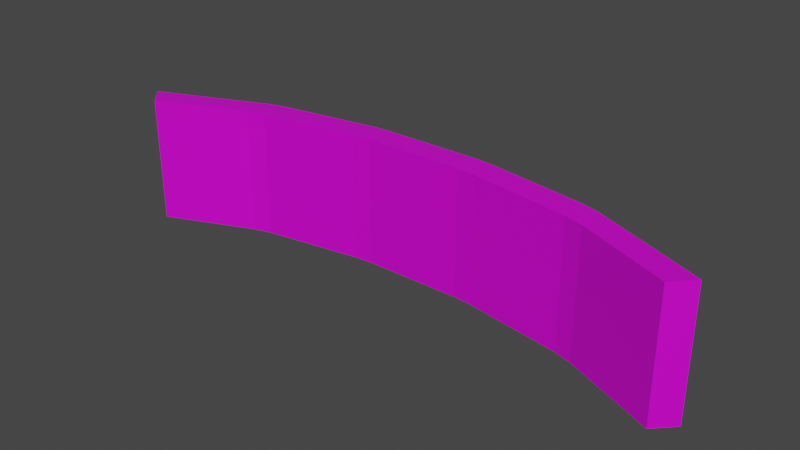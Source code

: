 # Source: Barrier.blend  (saved by Blender 3.6.11; exported with 4.5.12 LTS)
import bpy
from mathutils import Matrix  # noqa: F401  (used for matrix-valued properties, if any)

bpy.ops.wm.read_factory_settings(use_empty=True)
scene = bpy.context.scene
scene.name = 'Scene'

# ---- collections
col_collection = bpy.data.collections.new('Collection'); scene.collection.children.link(col_collection)

# ---- images (referenced by path relative to the original .blend; pixels are not part of the script)
import os
ASSET_DIR = os.environ.get("B2B_ASSET_DIR", "")  # directory of the original .blend (textures are referenced by path, not embedded)
HERE = os.path.dirname(os.path.abspath(__file__))  # packed textures are extracted next to this script under _unpacked/

def load_image(name, relpath, width, height, colorspace="sRGB"):
    """Load a texture the original file referenced (path relative to the .blend, or extracted next to this script)."""
    p = next((c for c in (os.path.join(HERE, relpath), os.path.join(ASSET_DIR, relpath)) if relpath and os.path.exists(c)), "")
    if p:
        img = bpy.data.images.load(p, check_existing=True)
        img.name = name
    else:  # same state as the original file: an image datablock whose file is absent (Cycles renders it pink)
        img = bpy.data.images.new(name, width, height)
        img.source = "FILE"
        img.filepath = "//" + (relpath or name)
    img.colorspace_settings.name = colorspace
    return img
img_cube_base_color = load_image('Cube Base Color', 'textures/BarrierColor2.png', 1024, 1024, 'sRGB')
img_material_001_metallic = load_image('Material.001 Metallic', 'textures/BarrierMetallic.png', 1024, 1024, 'Non-Color')

# ---- materials (node trees are filled in below, after node groups)
mat_material_001 = bpy.data.materials.new('Material.001')
mat_material_001.use_transparent_shadow = False

# ---- material node trees
mat_material_001.use_nodes = True; mat_material_001.node_tree.nodes.clear()
_N = mat_material_001.node_tree.nodes; _L = mat_material_001.node_tree.links
n0 = _N.new('ShaderNodeBsdfPrincipled'); n0.name = 'Principled BSDF'; n0.location = (10, 300)
n0.distribution = 'GGX'
n0.subsurface_method = 'RANDOM_WALK_SKIN'
n0.inputs[3].default_value = 1.45
n0.inputs[27].default_value = (0.0, 0.0, 0.0, 1.0)
n0.inputs[28].default_value = 1.0
n1 = _N.new('ShaderNodeOutputMaterial'); n1.name = 'Material Output'; n1.location = (300, 300)
n2 = _N.new('ShaderNodeTexImage'); n2.name = 'Image Texture'; n2.location = (-280, 280)
n2.image = img_cube_base_color
n3 = _N.new('ShaderNodeTexImage'); n3.name = 'Image Texture.001'; n3.location = (-280, 160)
n3.image = img_material_001_metallic
_L.new(n0.outputs[0], n1.inputs[0])
_L.new(n2.outputs[0], n0.inputs[0])
_L.new(n3.outputs[0], n0.inputs[1])
n1.is_active_output = True

# ---- world
world_world = bpy.data.worlds.new('World'); scene.world = world_world
world_world.use_nodes = True; world_world.node_tree.nodes.clear()
_N = world_world.node_tree.nodes; _L = world_world.node_tree.links
n0 = _N.new('ShaderNodeOutputWorld'); n0.name = 'World Output'; n0.location = (300, 300)
n1 = _N.new('ShaderNodeBackground'); n1.name = 'Background'; n1.location = (10, 300)
n1.inputs[0].default_value = (0.05088, 0.05088, 0.05088, 1.0)
_L.new(n1.outputs[0], n0.inputs[0])
n0.is_active_output = True
world_world.color = (0.05088, 0.05088, 0.05088)
world_world.use_sun_shadow = False
world_world.sun_shadow_jitter_overblur = 0.0

# ---- meshes
me_cube_001 = bpy.data.meshes.new('Cube.001')
me_cube_001.from_pydata([(-4.36, -1.069, -1.0), (-4.36, -1.069, 1.0), (-4.652, -0.7696, -1.0), (-4.652, -0.7696, 1.0), (4.36, -1.069, -1.0), (4.36, -1.069, 1.0), (4.652, -0.7696, -1.0), (4.652, -0.7696, 1.0), (2.646, 0.03553, -1.0), (2.927, -0.04513, -1.0), (2.791, -0.1354, -1.0), (0.783, 0.3141, -1.0), (1.076, 0.2905, -1.0), (0.9303, 0.1668, -1.0), (-1.076, 0.2905, -1.0), (-0.783, 0.3141, -1.0), (-0.9303, 0.1668, -1.0), (-2.927, -0.04513, -1.0), (-2.646, 0.03553, -1.0), (-2.791, -0.1354, -1.0), (-2.646, 0.03553, 1.0), (-2.927, -0.04513, 1.0), (-2.791, -0.1354, 1.0), (-0.783, 0.3141, 1.0), (-1.076, 0.2905, 1.0), (-0.9303, 0.1668, 1.0), (1.076, 0.2905, 1.0), (0.783, 0.3141, 1.0), (0.9303, 0.1668, 1.0), (2.927, -0.04513, 1.0), (2.646, 0.03553, 1.0), (2.791, -0.1354, 1.0), (-2.646, -0.3867, -1.0), (-2.927, -0.4673, -1.0), (-2.791, -0.263, -1.0), (-0.783, -0.1081, -1.0), (-1.076, -0.1317, -1.0), (-0.9303, 0.03917, -1.0), (1.076, -0.1317, -1.0), (0.783, -0.1081, -1.0), (0.9303, 0.03917, -1.0), (2.927, -0.4673, -1.0), (2.646, -0.3867, -1.0), (2.791, -0.263, -1.0), (2.646, -0.3867, 1.0), (2.927, -0.4673, 1.0), (2.791, -0.263, 1.0), (0.783, -0.1081, 1.0), (1.076, -0.1317, 1.0), (0.9303, 0.03917, 1.0), (-1.076, -0.1317, 1.0), (-0.783, -0.1081, 1.0), (-0.9303, 0.03917, 1.0), (-2.927, -0.4673, 1.0), (-2.646, -0.3867, 1.0), (-2.791, -0.263, 1.0), (-4.36, -1.069, 0.1221), (-4.36, -1.069, -0.1221), (-4.652, -0.7696, -0.1221), (-4.652, -0.7696, 0.1221), (4.652, -0.7696, 0.1221), (4.652, -0.7696, -0.1221), (4.36, -1.069, -0.1221), (4.36, -1.069, 0.1221), (2.646, -0.3867, 0.1221), (2.646, -0.3867, -0.1221), (2.927, -0.4673, -0.1221), (2.927, -0.4673, 0.1221), (0.783, -0.1081, 0.1221), (0.783, -0.1081, -0.1221), (1.076, -0.1317, -0.1221), (1.076, -0.1317, 0.1221), (-1.076, -0.1317, 0.1221), (-1.076, -0.1317, -0.1221), (-0.783, -0.1081, -0.1221), (-0.783, -0.1081, 0.1221), (-2.927, -0.4673, 0.1221), (-2.927, -0.4673, -0.1221), (-2.646, -0.3867, -0.1221), (-2.646, -0.3867, 0.1221), (-2.646, 0.03553, 0.1221), (-2.646, 0.03553, -0.1221), (-2.927, -0.04513, -0.1221), (-2.927, -0.04513, 0.1221), (-0.783, 0.3141, 0.1221), (-0.783, 0.3141, -0.1221), (-1.076, 0.2905, -0.1221), (-1.076, 0.2905, 0.1221), (1.076, 0.2905, 0.1221), (1.076, 0.2905, -0.1221), (0.783, 0.3141, -0.1221), (0.783, 0.3141, 0.1221), (2.927, -0.04513, 0.1221), (2.927, -0.04513, -0.1221), (2.646, 0.03553, -0.1221), (2.646, 0.03553, 0.1221), (-2.927, -0.4673, 0.8903), (-4.36, -1.069, 0.8903), (-4.652, -0.7696, 0.8903), (-2.927, -0.04513, 0.8903), (4.652, -0.7696, 0.8903), (4.36, -1.069, 0.8903), (2.927, -0.04513, 0.8903), (2.927, -0.4673, 0.8903), (2.646, -0.3867, 0.8903), (1.076, -0.1317, 0.8903), (0.783, -0.1081, 0.8903), (-0.783, -0.1081, 0.8903), (-1.076, -0.1317, 0.8903), (-2.646, -0.3867, 0.8903), (-2.646, 0.03553, 0.8903), (-1.076, 0.2905, 0.8903), (-0.783, 0.3141, 0.8903), (0.783, 0.3141, 0.8903), (1.076, 0.2905, 0.8903), (2.646, 0.03553, 0.8903), (-4.36, -1.069, -0.8903), (-4.652, -0.7696, -0.8903), (-2.927, -0.4673, -0.8903), (-2.927, -0.04513, -0.8903), (4.652, -0.7696, -0.8903), (4.36, -1.069, -0.8903), (2.927, -0.04513, -0.8903), (2.927, -0.4673, -0.8903), (2.646, -0.3867, -0.8903), (1.076, -0.1317, -0.8903), (0.783, -0.1081, -0.8903), (-0.783, -0.1081, -0.8903), (-1.076, -0.1317, -0.8903), (-2.646, -0.3867, -0.8903), (-2.646, 0.03553, -0.8903), (-1.076, 0.2905, -0.8903), (-0.783, 0.3141, -0.8903), (0.783, 0.3141, -0.8903), (1.076, 0.2905, -0.8903), (2.646, 0.03553, -0.8903)], [], [(118, 77, 57, 116), (112, 84, 87, 111), (102, 29, 7, 100), (108, 72, 75, 107), (114, 88, 91, 113), (25, 24, 20, 22, 55, 54, 50, 52), (116, 57, 58, 117), (7, 29, 31, 46, 45, 5), (31, 30, 26, 28, 49, 48, 44, 46), (28, 27, 23, 25, 52, 51, 47, 49), (22, 21, 3, 1, 53, 55), (120, 61, 62, 121), (110, 80, 83, 99), (121, 62, 66, 123), (124, 65, 70, 125), (104, 64, 67, 103), (106, 68, 71, 105), (2, 17, 19, 34, 33, 0), (19, 18, 14, 16, 37, 36, 32, 34), (16, 15, 11, 13, 40, 39, 35, 37), (13, 12, 8, 10, 43, 42, 38, 40), (8, 9, 10), (11, 12, 13), (14, 15, 16), (17, 18, 19), (20, 21, 22), (23, 24, 25), (26, 27, 28), (29, 30, 31), (32, 33, 34), (35, 36, 37), (38, 39, 40), (41, 42, 43), (44, 45, 46), (47, 48, 49), (50, 51, 52), (53, 54, 55), (104, 44, 48, 105), (106, 47, 51, 107), (108, 50, 54, 109), (96, 76, 79, 109), (110, 20, 24, 111), (112, 23, 27, 113), (114, 26, 30, 115), (102, 92, 95, 115), (10, 9, 6, 4, 41, 43), (122, 9, 8, 135), (134, 89, 94, 135), (132, 85, 90, 133), (130, 81, 86, 131), (118, 33, 32, 129), (128, 73, 78, 129), (126, 69, 74, 127), (126, 39, 38, 125), (124, 42, 41, 123), (101, 5, 45, 103), (100, 7, 5, 101), (130, 18, 17, 119), (98, 3, 21, 99), (117, 58, 82, 119), (134, 12, 11, 133), (128, 36, 35, 127), (122, 93, 61, 120), (132, 15, 14, 131), (97, 1, 3, 98), (93, 94, 95, 92), (89, 90, 91, 88), (85, 86, 87, 84), (81, 82, 83, 80), (77, 78, 79, 76), (73, 74, 75, 72), (69, 70, 71, 68), (65, 66, 67, 64), (68, 75, 74, 69), (64, 71, 70, 65), (63, 67, 66, 62), (92, 60, 61, 93), (80, 87, 86, 81), (59, 83, 82, 58), (76, 56, 57, 77), (88, 95, 94, 89), (72, 79, 78, 73), (60, 63, 62, 61), (84, 91, 90, 85), (56, 59, 58, 57), (96, 53, 1, 97), (76, 96, 97, 56), (56, 97, 98, 59), (59, 98, 99, 83), (60, 100, 101, 63), (63, 101, 103, 67), (29, 102, 115, 30), (88, 114, 115, 95), (84, 112, 113, 91), (80, 110, 111, 87), (53, 96, 109, 54), (72, 108, 109, 79), (68, 106, 107, 75), (64, 104, 105, 71), (47, 106, 105, 48), (44, 104, 103, 45), (20, 110, 99, 21), (26, 114, 113, 27), (50, 108, 107, 51), (92, 102, 100, 60), (23, 112, 111, 24), (85, 132, 131, 86), (9, 122, 120, 6), (73, 128, 127, 74), (89, 134, 133, 90), (2, 117, 119, 17), (81, 130, 119, 82), (65, 124, 123, 66), (69, 126, 125, 70), (39, 126, 127, 35), (36, 128, 129, 32), (77, 118, 129, 78), (18, 130, 131, 14), (15, 132, 133, 11), (12, 134, 135, 8), (93, 122, 135, 94), (42, 124, 125, 38), (4, 121, 123, 41), (6, 120, 121, 4), (0, 116, 117, 2), (33, 118, 116, 0)])
_uv = me_cube_001.uv_layers.new(name='UVMap')
_uv.uv.foreach_set('vector', [0.3887, 0.9536, 0.4847, 0.9536, 0.4847, 0.9922, 0.3887, 0.9922, 0.6113, 0.354, 0.5153, 0.354, 0.5153, 0.3461, 0.6113, 0.3461, 0.6113, 0.4536, 0.625, 0.4536, 0.625, 0.5, 0.6113, 0.5, 0.6113, 0.9039, 0.5153, 0.9039, 0.5153, 0.896, 0.6113, 0.896, 0.6113, 0.4039, 0.5153, 0.4039, 0.5153, 0.396, 0.6113, 0.396, 0.775, 0.5872, 0.7789, 0.5, 0.8211, 0.5, 0.825, 0.5872, 0.825, 0.6628, 0.8211, 0.75, 0.7789, 0.75, 0.775, 0.6628, 0.3887, 0.04875, 0.4847, 0.04875, 0.4847, 0.25, 0.3887, 0.25, 0.625, 0.5, 0.6714, 0.5, 0.675, 0.5872, 0.675, 0.6628, 0.671, 0.7504, 0.6284, 0.7545, 0.675, 0.5872, 0.6789, 0.5, 0.7211, 0.5, 0.725, 0.5872, 0.725, 0.6628, 0.7211, 0.75, 0.6789, 0.75, 0.675, 0.6628, 0.725, 0.5872, 0.729, 0.5, 0.771, 0.5, 0.775, 0.5872, 0.775, 0.6628, 0.771, 0.75, 0.729, 0.75, 0.725, 0.6628, 0.825, 0.5872, 0.8286, 0.5, 0.875, 0.5, 0.8672, 0.75, 0.8286, 0.75, 0.825, 0.6628, 0.3887, 0.5, 0.4847, 0.5, 0.4843, 0.7545, 0.3857, 0.7545, 0.6113, 0.3039, 0.5153, 0.3039, 0.5153, 0.2964, 0.6113, 0.2964, 0.3857, 0.7545, 0.4843, 0.7545, 0.4847, 0.7961, 0.3885, 0.7961, 0.3887, 0.8039, 0.4847, 0.8039, 0.4847, 0.8461, 0.3887, 0.8461, 0.6113, 0.8039, 0.5153, 0.8039, 0.5153, 0.7961, 0.6115, 0.7961, 0.6113, 0.854, 0.5153, 0.854, 0.5153, 0.8461, 0.6113, 0.8461, 0.125, 0.5, 0.1714, 0.5, 0.175, 0.5872, 0.175, 0.6628, 0.1714, 0.75, 0.1328, 0.75, 0.175, 0.5872, 0.1789, 0.5, 0.2211, 0.5, 0.225, 0.5872, 0.225, 0.6628, 0.2211, 0.75, 0.1789, 0.75, 0.175, 0.6628, 0.225, 0.5872, 0.229, 0.5, 0.271, 0.5, 0.275, 0.5872, 0.275, 0.6628, 0.271, 0.75, 0.229, 0.75, 0.225, 0.6628, 0.275, 0.5872, 0.2789, 0.5, 0.3211, 0.5, 0.325, 0.5872, 0.325, 0.6628, 0.3211, 0.75, 0.2789, 0.75, 0.275, 0.6628, 0.3211, 0.5, 0.325, 0.5338, 0.325, 0.5872, 0.271, 0.5, 0.275, 0.514, 0.275, 0.5872, 0.2211, 0.5, 0.225, 0.5, 0.225, 0.5872, 0.1714, 0.5, 0.175, 0.5, 0.175, 0.5872, 0.825, 0.5, 0.8286, 0.5, 0.825, 0.5872, 0.775, 0.5, 0.7789, 0.5, 0.775, 0.5872, 0.725, 0.514, 0.729, 0.5, 0.725, 0.5872, 0.675, 0.5338, 0.6789, 0.5, 0.675, 0.5872, 0.175, 0.736, 0.1714, 0.75, 0.175, 0.6628, 0.225, 0.75, 0.2211, 0.75, 0.225, 0.6628, 0.275, 0.75, 0.271, 0.75, 0.275, 0.6628, 0.325, 0.75, 0.3211, 0.75, 0.325, 0.6628, 0.6789, 0.75, 0.675, 0.75, 0.675, 0.6628, 0.729, 0.75, 0.725, 0.75, 0.725, 0.6628, 0.7789, 0.75, 0.775, 0.75, 0.775, 0.6628, 0.8286, 0.75, 0.825, 0.736, 0.825, 0.6628, 0.6113, 0.8039, 0.625, 0.8039, 0.625, 0.8461, 0.6113, 0.8461, 0.6113, 0.854, 0.625, 0.854, 0.625, 0.896, 0.6113, 0.896, 0.6113, 0.9039, 0.625, 0.9039, 0.625, 0.9461, 0.6113, 0.9461, 0.6113, 0.9536, 0.5153, 0.9536, 0.5153, 0.9461, 0.6113, 0.9461, 0.6113, 0.3039, 0.625, 0.3039, 0.625, 0.3461, 0.6113, 0.3461, 0.6113, 0.354, 0.625, 0.354, 0.625, 0.396, 0.6113, 0.396, 0.6113, 0.4039, 0.625, 0.4039, 0.625, 0.4461, 0.6113, 0.4461, 0.6113, 0.4536, 0.5153, 0.4536, 0.5153, 0.4461, 0.6113, 0.4461, 0.325, 0.5872, 0.3286, 0.5, 0.375, 0.5, 0.3716, 0.7545, 0.329, 0.7504, 0.325, 0.6628, 0.3887, 0.4536, 0.375, 0.4536, 0.375, 0.4461, 0.3887, 0.4461, 0.3887, 0.4039, 0.4847, 0.4039, 0.4847, 0.4461, 0.3887, 0.4461, 0.3887, 0.354, 0.4847, 0.354, 0.4847, 0.396, 0.3887, 0.396, 0.3887, 0.3039, 0.4847, 0.3039, 0.4847, 0.3461, 0.3887, 0.3461, 0.3887, 0.9536, 0.375, 0.9536, 0.375, 0.9461, 0.3887, 0.9461, 0.3887, 0.9039, 0.4847, 0.9039, 0.4847, 0.9461, 0.3887, 0.9461, 0.3887, 0.854, 0.4847, 0.854, 0.4847, 0.896, 0.3887, 0.896, 0.3887, 0.854, 0.375, 0.854, 0.375, 0.8461, 0.3887, 0.8461, 0.3887, 0.8039, 0.375, 0.8039, 0.3747, 0.7961, 0.3885, 0.7961, 0.6143, 0.7545, 0.6284, 0.7545, 0.6253, 0.7961, 0.6115, 0.7961, 0.6113, 0.5, 0.625, 0.5, 0.6284, 0.7545, 0.6143, 0.7545, 0.3887, 0.3039, 0.375, 0.3039, 0.375, 0.2964, 0.3887, 0.2964, 0.6113, 0.25, 0.625, 0.25, 0.625, 0.2964, 0.6113, 0.2964, 0.3887, 0.25, 0.4847, 0.25, 0.4847, 0.2964, 0.3887, 0.2964, 0.3887, 0.4039, 0.375, 0.4039, 0.375, 0.396, 0.3887, 0.396, 0.3887, 0.9039, 0.375, 0.9039, 0.375, 0.896, 0.3887, 0.896, 0.3887, 0.4536, 0.4847, 0.4536, 0.4847, 0.5, 0.3887, 0.5, 0.3887, 0.354, 0.375, 0.354, 0.375, 0.3461, 0.3887, 0.3461, 0.6113, 0.04875, 0.625, 0.04875, 0.625, 0.25, 0.6113, 0.25, 0.4847, 0.4536, 0.4847, 0.4461, 0.5153, 0.4461, 0.5153, 0.4536, 0.4847, 0.4039, 0.4847, 0.396, 0.5153, 0.396, 0.5153, 0.4039, 0.4847, 0.354, 0.4847, 0.3461, 0.5153, 0.3461, 0.5153, 0.354, 0.4847, 0.3039, 0.4847, 0.2964, 0.5153, 0.2964, 0.5153, 0.3039, 0.4847, 0.9536, 0.4847, 0.9461, 0.5153, 0.9461, 0.5153, 0.9536, 0.4847, 0.9039, 0.4847, 0.896, 0.5153, 0.896, 0.5153, 0.9039, 0.4847, 0.854, 0.4847, 0.8461, 0.5153, 0.8461, 0.5153, 0.854, 0.4847, 0.8039, 0.4847, 0.7961, 0.5153, 0.7961, 0.5153, 0.8039, 0.5153, 0.854, 0.5153, 0.896, 0.4847, 0.896, 0.4847, 0.854, 0.5153, 0.8039, 0.5153, 0.8461, 0.4847, 0.8461, 0.4847, 0.8039, 0.5157, 0.7545, 0.5153, 0.7961, 0.4847, 0.7961, 0.4843, 0.7545, 0.5153, 0.4536, 0.5153, 0.5, 0.4847, 0.5, 0.4847, 0.4536, 0.5153, 0.3039, 0.5153, 0.3461, 0.4847, 0.3461, 0.4847, 0.3039, 0.5153, 0.25, 0.5153, 0.2964, 0.4847, 0.2964, 0.4847, 0.25, 0.5153, 0.9536, 0.5153, 0.9922, 0.4847, 0.9922, 0.4847, 0.9536, 0.5153, 0.4039, 0.5153, 0.4461, 0.4847, 0.4461, 0.4847, 0.4039, 0.5153, 0.9039, 0.5153, 0.9461, 0.4847, 0.9461, 0.4847, 0.9039, 0.5153, 0.5, 0.5157, 0.7545, 0.4843, 0.7545, 0.4847, 0.5, 0.5153, 0.354, 0.5153, 0.396, 0.4847, 0.396, 0.4847, 0.354, 0.5153, 0.04875, 0.5153, 0.25, 0.4847, 0.25, 0.4847, 0.04875, 0.6113, 0.9536, 0.625, 0.9536, 0.625, 0.9922, 0.6113, 0.9922, 0.5153, 0.9536, 0.6113, 0.9536, 0.6113, 0.9922, 0.5153, 0.9922, 0.5153, 0.04875, 0.6113, 0.04875, 0.6113, 0.25, 0.5153, 0.25, 0.5153, 0.25, 0.6113, 0.25, 0.6113, 0.2964, 0.5153, 0.2964, 0.5153, 0.5, 0.6113, 0.5, 0.6143, 0.7545, 0.5157, 0.7545, 0.5157, 0.7545, 0.6143, 0.7545, 0.6115, 0.7961, 0.5153, 0.7961, 0.625, 0.4536, 0.6113, 0.4536, 0.6113, 0.4461, 0.625, 0.4461, 0.5153, 0.4039, 0.6113, 0.4039, 0.6113, 0.4461, 0.5153, 0.4461, 0.5153, 0.354, 0.6113, 0.354, 0.6113, 0.396, 0.5153, 0.396, 0.5153, 0.3039, 0.6113, 0.3039, 0.6113, 0.3461, 0.5153, 0.3461, 0.625, 0.9536, 0.6113, 0.9536, 0.6113, 0.9461, 0.625, 0.9461, 0.5153, 0.9039, 0.6113, 0.9039, 0.6113, 0.9461, 0.5153, 0.9461, 0.5153, 0.854, 0.6113, 0.854, 0.6113, 0.896, 0.5153, 0.896, 0.5153, 0.8039, 0.6113, 0.8039, 0.6113, 0.8461, 0.5153, 0.8461, 0.625, 0.854, 0.6113, 0.854, 0.6113, 0.8461, 0.625, 0.8461, 0.625, 0.8039, 0.6113, 0.8039, 0.6115, 0.7961, 0.6253, 0.7961, 0.625, 0.3039, 0.6113, 0.3039, 0.6113, 0.2964, 0.625, 0.2964, 0.625, 0.4039, 0.6113, 0.4039, 0.6113, 0.396, 0.625, 0.396, 0.625, 0.9039, 0.6113, 0.9039, 0.6113, 0.896, 0.625, 0.896, 0.5153, 0.4536, 0.6113, 0.4536, 0.6113, 0.5, 0.5153, 0.5, 0.625, 0.354, 0.6113, 0.354, 0.6113, 0.3461, 0.625, 0.3461, 0.4847, 0.354, 0.3887, 0.354, 0.3887, 0.3461, 0.4847, 0.3461, 0.375, 0.4536, 0.3887, 0.4536, 0.3887, 0.5, 0.375, 0.5, 0.4847, 0.9039, 0.3887, 0.9039, 0.3887, 0.896, 0.4847, 0.896, 0.4847, 0.4039, 0.3887, 0.4039, 0.3887, 0.396, 0.4847, 0.396, 0.375, 0.25, 0.3887, 0.25, 0.3887, 0.2964, 0.375, 0.2964, 0.4847, 0.3039, 0.3887, 0.3039, 0.3887, 0.2964, 0.4847, 0.2964, 0.4847, 0.8039, 0.3887, 0.8039, 0.3885, 0.7961, 0.4847, 0.7961, 0.4847, 0.854, 0.3887, 0.854, 0.3887, 0.8461, 0.4847, 0.8461, 0.375, 0.854, 0.3887, 0.854, 0.3887, 0.896, 0.375, 0.896, 0.375, 0.9039, 0.3887, 0.9039, 0.3887, 0.9461, 0.375, 0.9461, 0.4847, 0.9536, 0.3887, 0.9536, 0.3887, 0.9461, 0.4847, 0.9461, 0.375, 0.3039, 0.3887, 0.3039, 0.3887, 0.3461, 0.375, 0.3461, 0.375, 0.354, 0.3887, 0.354, 0.3887, 0.396, 0.375, 0.396, 0.375, 0.4039, 0.3887, 0.4039, 0.3887, 0.4461, 0.375, 0.4461, 0.4847, 0.4536, 0.3887, 0.4536, 0.3887, 0.4461, 0.4847, 0.4461, 0.375, 0.8039, 0.3887, 0.8039, 0.3887, 0.8461, 0.375, 0.8461, 0.3716, 0.7545, 0.3857, 0.7545, 0.3885, 0.7961, 0.3747, 0.7961, 0.375, 0.5, 0.3887, 0.5, 0.3857, 0.7545, 0.3716, 0.7545, 0.375, 0.04875, 0.3887, 0.04875, 0.3887, 0.25, 0.375, 0.25, 0.375, 0.9536, 0.3887, 0.9536, 0.3887, 0.9922, 0.375, 0.9922])
me_cube_001.materials.append(mat_material_001)
me_cube_001.use_paint_bone_selection = False
me_cube_001.use_paint_mask = True
me_cube_001.update()

# ---- objects
ob_cube = bpy.data.objects.new('Cube', me_cube_001)

# ---- transforms, parenting, visibility, modifiers, constraints
ob_cube.location = (0.0, 0.0, 0.0)

# ---- collection membership
col_collection.objects.link(ob_cube)

# ---- scene / render settings (as saved in the file)
scene.frame_start = 1; scene.frame_end = 250; scene.frame_set(1)
scene.render.engine = 'BLENDER_EEVEE_NEXT'
scene.cycles.sampling_pattern = 'TABULATED_SOBOL'
scene.view_settings.view_transform = 'Filmic'
bpy.context.view_layer.update()

# ---- added for rendering (the .blend has no active camera and no usable light): camera, sun
cam_auto = bpy.data.cameras.new('AutoCamera')
cam_auto.lens = 50.0
cam_auto.sensor_width = 36.0
cam_auto.clip_end = 1000.0
ob_auto_camera = bpy.data.objects.new('AutoCamera', cam_auto)
scene.collection.objects.link(ob_auto_camera)
ob_auto_camera.location = (8.89677, -11.0537, 7.11742)
ob_auto_camera.rotation_euler = (1.09748, -7.21219e-08, 0.694738)
scene.camera = ob_auto_camera
light_auto_sun = bpy.data.lights.new('AutoSun', 'SUN')
light_auto_sun.energy = 3.0
light_auto_sun.angle = 0.0523599
ob_auto_sun = bpy.data.objects.new('AutoSun', light_auto_sun)
scene.collection.objects.link(ob_auto_sun)
ob_auto_sun.rotation_euler = (0.872665, 0.174533, 0.523599)
bpy.context.view_layer.update()
